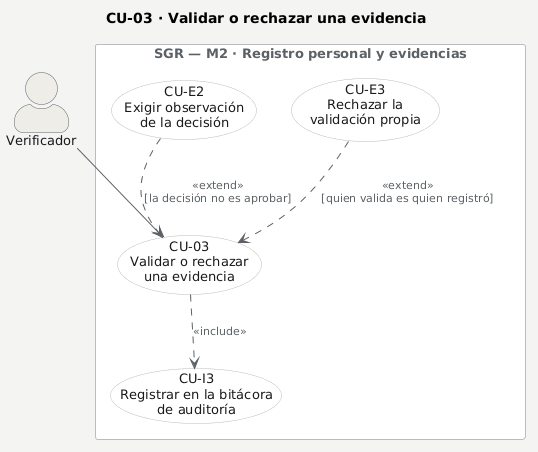

The diagram above was rendered by PlantUML. Its source (embedded in the PNG):
@startuml
' CU-03 · Validar o rechazar una evidencia — caso de uso detallado.
' El caso con su actor, sus casos incluidos y sus casos de extensión.
' La explicación de cada paso va en la FICHA, no en el diagrama: la
' rúbrica §5.4 pide el detalle en la ficha textual (casos-uso-detalle.md).
title CU-03 · Validar o rechazar una evidencia

skinparam backgroundColor #F4F4F2
skinparam shadowing false
skinparam defaultFontName Arial
skinparam defaultFontSize 13
skinparam ArrowColor #5B6166
skinparam ArrowFontColor #5B6166
skinparam ArrowFontSize 11
skinparam actorStyle awesome
skinparam actor {
  BackgroundColor #EFEDE8
  BorderColor #5B6166
  FontColor #1A1A1A
}
skinparam usecase {
  BackgroundColor #FFFFFF
  BorderColor #B9BDBF
  FontColor #1A1A1A
}
skinparam rectangle {
  BackgroundColor #FAFAF8
  BorderColor #B9BDBF
  FontColor #5B6166
}

actor "Verificador" as VER

rectangle "**SGR** — M2 · Registro personal y evidencias" #FFFFFF {
  usecase "CU-03\nValidar o rechazar\nuna evidencia" as CU03
  usecase "CU-E2\nExigir observación\nde la decisión" as CUE2
  usecase "CU-E3\nRechazar la\nvalidación propia" as CUE3
  usecase "CU-I3\nRegistrar en la bitácora\nde auditoría" as CUI3
}

VER --> CU03

CU03 ..> CUI3 : <<include>>

CUE2 ..> CU03 : <<extend>>\n[la decisión no es aprobar]
CUE3 ..> CU03 : <<extend>>\n[quien valida es quien registró]
@enduml